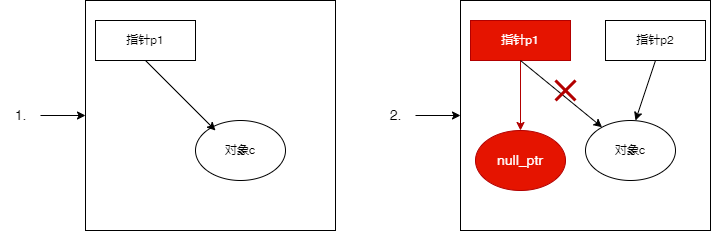

The diagram above was exported from draw.io. Its source (the exported page's mxGraphModel, read from the mxfile embedded in the PNG):
<mxGraphModel dx="852" dy="515" grid="1" gridSize="10" guides="1" tooltips="1" connect="1" arrows="1" fold="1" page="1" pageScale="1" pageWidth="1390" pageHeight="980" math="0" shadow="0">
  <root>
    <mxCell id="0" />
    <mxCell id="1" parent="0" />
    <mxCell id="eU2XNe7p4vzlBX6Q16hs-6" value="" style="rounded=0;whiteSpace=wrap;html=1;" vertex="1" parent="1">
      <mxGeometry x="290" y="70" width="250" height="230" as="geometry" />
    </mxCell>
    <mxCell id="eU2XNe7p4vzlBX6Q16hs-1" value="对象c" style="ellipse;whiteSpace=wrap;html=1;" vertex="1" parent="1">
      <mxGeometry x="400" y="190" width="90" height="60" as="geometry" />
    </mxCell>
    <mxCell id="eU2XNe7p4vzlBX6Q16hs-2" value="指针p1" style="rounded=0;whiteSpace=wrap;html=1;" vertex="1" parent="1">
      <mxGeometry x="300" y="90" width="100" height="40" as="geometry" />
    </mxCell>
    <mxCell id="eU2XNe7p4vzlBX6Q16hs-3" value="" style="endArrow=classic;html=1;rounded=0;exitX=0.5;exitY=1;exitDx=0;exitDy=0;" edge="1" parent="1" source="eU2XNe7p4vzlBX6Q16hs-2">
      <mxGeometry width="50" height="50" relative="1" as="geometry">
        <mxPoint x="410" y="290" as="sourcePoint" />
        <mxPoint x="420" y="200" as="targetPoint" />
      </mxGeometry>
    </mxCell>
    <mxCell id="eU2XNe7p4vzlBX6Q16hs-13" value="" style="edgeStyle=orthogonalEdgeStyle;rounded=0;orthogonalLoop=1;jettySize=auto;html=1;fontSize=14;" edge="1" parent="1" source="eU2XNe7p4vzlBX6Q16hs-7" target="eU2XNe7p4vzlBX6Q16hs-6">
      <mxGeometry relative="1" as="geometry" />
    </mxCell>
    <mxCell id="eU2XNe7p4vzlBX6Q16hs-7" value="1." style="text;html=1;align=center;verticalAlign=middle;resizable=0;points=[];autosize=1;strokeColor=none;fillColor=none;fontSize=14;" vertex="1" parent="1">
      <mxGeometry x="205" y="170" width="40" height="30" as="geometry" />
    </mxCell>
    <mxCell id="eU2XNe7p4vzlBX6Q16hs-8" value="" style="rounded=0;whiteSpace=wrap;html=1;" vertex="1" parent="1">
      <mxGeometry x="665" y="70" width="250" height="230" as="geometry" />
    </mxCell>
    <mxCell id="eU2XNe7p4vzlBX6Q16hs-9" value="对象c" style="ellipse;whiteSpace=wrap;html=1;" vertex="1" parent="1">
      <mxGeometry x="790" y="190" width="90" height="60" as="geometry" />
    </mxCell>
    <mxCell id="eU2XNe7p4vzlBX6Q16hs-22" value="" style="edgeStyle=orthogonalEdgeStyle;rounded=0;orthogonalLoop=1;jettySize=auto;html=1;fontSize=14;fillColor=#e51400;strokeColor=#B20000;" edge="1" parent="1" source="eU2XNe7p4vzlBX6Q16hs-10" target="eU2XNe7p4vzlBX6Q16hs-21">
      <mxGeometry relative="1" as="geometry" />
    </mxCell>
    <mxCell id="eU2XNe7p4vzlBX6Q16hs-10" value="指针p1" style="rounded=0;whiteSpace=wrap;html=1;fillColor=#e51400;fontColor=#ffffff;strokeColor=#B20000;" vertex="1" parent="1">
      <mxGeometry x="675" y="90" width="100" height="40" as="geometry" />
    </mxCell>
    <mxCell id="eU2XNe7p4vzlBX6Q16hs-11" value="" style="endArrow=classic;html=1;rounded=0;exitX=0.5;exitY=1;exitDx=0;exitDy=0;" edge="1" parent="1" source="eU2XNe7p4vzlBX6Q16hs-10" target="eU2XNe7p4vzlBX6Q16hs-9">
      <mxGeometry width="50" height="50" relative="1" as="geometry">
        <mxPoint x="785" y="290" as="sourcePoint" />
        <mxPoint x="795" y="200" as="targetPoint" />
      </mxGeometry>
    </mxCell>
    <mxCell id="eU2XNe7p4vzlBX6Q16hs-14" value="" style="edgeStyle=orthogonalEdgeStyle;rounded=0;orthogonalLoop=1;jettySize=auto;html=1;fontSize=14;" edge="1" parent="1" source="eU2XNe7p4vzlBX6Q16hs-12" target="eU2XNe7p4vzlBX6Q16hs-8">
      <mxGeometry relative="1" as="geometry" />
    </mxCell>
    <mxCell id="eU2XNe7p4vzlBX6Q16hs-12" value="2." style="text;html=1;align=center;verticalAlign=middle;resizable=0;points=[];autosize=1;strokeColor=none;fillColor=none;fontSize=14;" vertex="1" parent="1">
      <mxGeometry x="580" y="170" width="40" height="30" as="geometry" />
    </mxCell>
    <mxCell id="eU2XNe7p4vzlBX6Q16hs-15" value="指针p2" style="rounded=0;whiteSpace=wrap;html=1;" vertex="1" parent="1">
      <mxGeometry x="810" y="90" width="100" height="40" as="geometry" />
    </mxCell>
    <mxCell id="eU2XNe7p4vzlBX6Q16hs-17" value="" style="endArrow=classic;html=1;rounded=0;fontSize=14;exitX=0.5;exitY=1;exitDx=0;exitDy=0;" edge="1" parent="1" source="eU2XNe7p4vzlBX6Q16hs-15">
      <mxGeometry width="50" height="50" relative="1" as="geometry">
        <mxPoint x="500" y="120" as="sourcePoint" />
        <mxPoint x="840" y="190" as="targetPoint" />
      </mxGeometry>
    </mxCell>
    <mxCell id="eU2XNe7p4vzlBX6Q16hs-18" value="" style="shape=umlDestroy;whiteSpace=wrap;html=1;strokeWidth=3;fontSize=14;fillColor=#e51400;strokeColor=#B20000;fontColor=#ffffff;" vertex="1" parent="1">
      <mxGeometry x="760" y="150" width="20" height="20" as="geometry" />
    </mxCell>
    <mxCell id="eU2XNe7p4vzlBX6Q16hs-21" value="null_ptr" style="ellipse;whiteSpace=wrap;html=1;fontSize=14;fillColor=#e51400;fontColor=#ffffff;strokeColor=#B20000;" vertex="1" parent="1">
      <mxGeometry x="680" y="200" width="90" height="60" as="geometry" />
    </mxCell>
  </root>
</mxGraphModel>